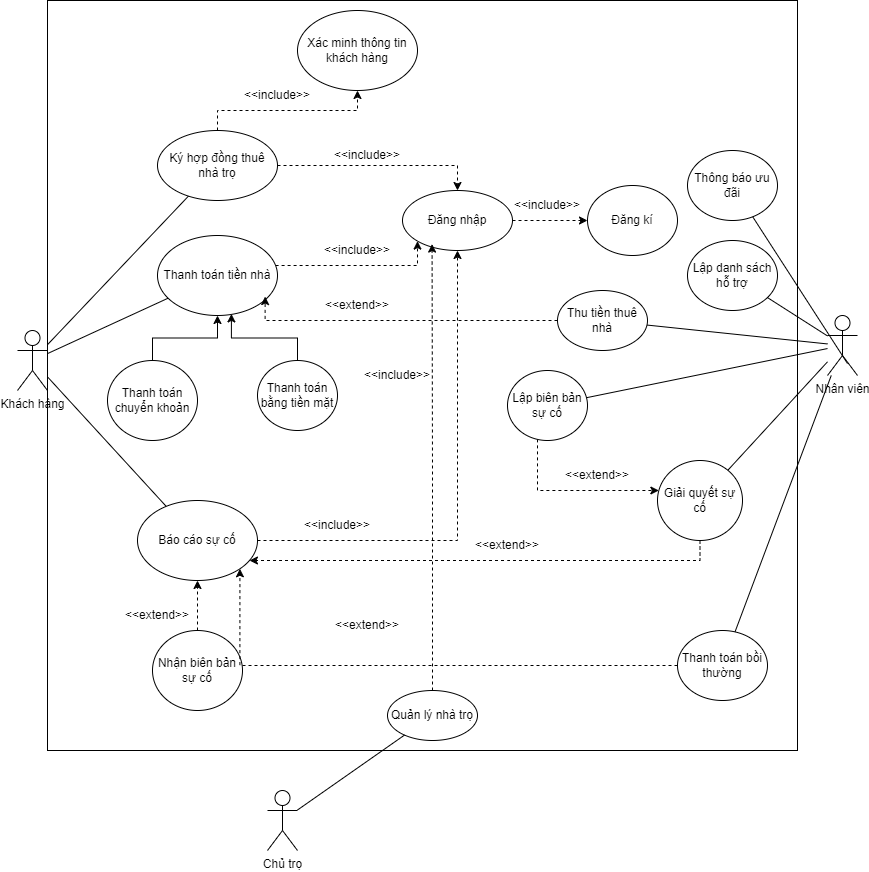

The diagram above was exported from draw.io. Its source (the exported page's mxGraphModel, read from the mxfile embedded in the PNG):
<mxGraphModel dx="880" dy="1534" grid="1" gridSize="10" guides="1" tooltips="1" connect="1" arrows="1" fold="1" page="1" pageScale="1" pageWidth="850" pageHeight="1100" math="0" shadow="0">
  <root>
    <mxCell id="0" />
    <mxCell id="1" parent="0" />
    <mxCell id="qcWO66QWIoaBvmpiMxDt-1" value="" style="whiteSpace=wrap;html=1;aspect=fixed;" parent="1" vertex="1">
      <mxGeometry x="70" y="-10" width="750" height="750" as="geometry" />
    </mxCell>
    <mxCell id="qcWO66QWIoaBvmpiMxDt-3" value="Khách hàng" style="shape=umlActor;verticalLabelPosition=bottom;verticalAlign=top;html=1;outlineConnect=0;" parent="1" vertex="1">
      <mxGeometry x="40" y="320" width="30" height="60" as="geometry" />
    </mxCell>
    <mxCell id="qcWO66QWIoaBvmpiMxDt-8" value="Chủ trọ" style="shape=umlActor;verticalLabelPosition=bottom;verticalAlign=top;html=1;outlineConnect=0;" parent="1" vertex="1">
      <mxGeometry x="290" y="780" width="30" height="60" as="geometry" />
    </mxCell>
    <mxCell id="qcWO66QWIoaBvmpiMxDt-12" value="Nhân viên" style="shape=umlActor;verticalLabelPosition=bottom;verticalAlign=top;html=1;outlineConnect=0;" parent="1" vertex="1">
      <mxGeometry x="850" y="305" width="30" height="60" as="geometry" />
    </mxCell>
    <mxCell id="qcWO66QWIoaBvmpiMxDt-51" style="edgeStyle=orthogonalEdgeStyle;rounded=0;orthogonalLoop=1;jettySize=auto;html=1;dashed=1;" parent="1" source="qcWO66QWIoaBvmpiMxDt-13" target="qcWO66QWIoaBvmpiMxDt-50" edge="1">
      <mxGeometry relative="1" as="geometry" />
    </mxCell>
    <mxCell id="qcWO66QWIoaBvmpiMxDt-13" value="Đăng nhập" style="ellipse;whiteSpace=wrap;html=1;" parent="1" vertex="1">
      <mxGeometry x="425" y="180" width="110" height="60" as="geometry" />
    </mxCell>
    <mxCell id="qcWO66QWIoaBvmpiMxDt-17" style="edgeStyle=orthogonalEdgeStyle;rounded=0;orthogonalLoop=1;jettySize=auto;html=1;dashed=1;" parent="1" source="qcWO66QWIoaBvmpiMxDt-14" target="qcWO66QWIoaBvmpiMxDt-13" edge="1">
      <mxGeometry relative="1" as="geometry">
        <Array as="points">
          <mxPoint x="480" y="155" />
        </Array>
      </mxGeometry>
    </mxCell>
    <mxCell id="qcWO66QWIoaBvmpiMxDt-76" style="edgeStyle=orthogonalEdgeStyle;rounded=0;orthogonalLoop=1;jettySize=auto;html=1;dashed=1;" parent="1" source="qcWO66QWIoaBvmpiMxDt-14" target="qcWO66QWIoaBvmpiMxDt-75" edge="1">
      <mxGeometry relative="1" as="geometry">
        <Array as="points">
          <mxPoint x="240" y="100" />
          <mxPoint x="380" y="100" />
        </Array>
      </mxGeometry>
    </mxCell>
    <mxCell id="qcWO66QWIoaBvmpiMxDt-14" value="Ký hợp đồng thuê nhà trọ" style="ellipse;whiteSpace=wrap;html=1;" parent="1" vertex="1">
      <mxGeometry x="180" y="120" width="120" height="70" as="geometry" />
    </mxCell>
    <mxCell id="qcWO66QWIoaBvmpiMxDt-20" value="&amp;lt;&amp;lt;include&amp;gt;&amp;gt;" style="text;html=1;align=center;verticalAlign=middle;whiteSpace=wrap;rounded=0;" parent="1" vertex="1">
      <mxGeometry x="360" y="130" width="60" height="30" as="geometry" />
    </mxCell>
    <mxCell id="qcWO66QWIoaBvmpiMxDt-22" value="" style="endArrow=none;html=1;rounded=0;" parent="1" source="qcWO66QWIoaBvmpiMxDt-3" target="qcWO66QWIoaBvmpiMxDt-14" edge="1">
      <mxGeometry width="50" height="50" relative="1" as="geometry">
        <mxPoint x="330" y="340" as="sourcePoint" />
        <mxPoint x="380" y="290" as="targetPoint" />
      </mxGeometry>
    </mxCell>
    <mxCell id="qcWO66QWIoaBvmpiMxDt-31" style="edgeStyle=orthogonalEdgeStyle;rounded=0;orthogonalLoop=1;jettySize=auto;html=1;dashed=1;" parent="1" source="qcWO66QWIoaBvmpiMxDt-23" target="qcWO66QWIoaBvmpiMxDt-13" edge="1">
      <mxGeometry relative="1" as="geometry">
        <Array as="points">
          <mxPoint x="440" y="255" />
        </Array>
      </mxGeometry>
    </mxCell>
    <mxCell id="qcWO66QWIoaBvmpiMxDt-23" value="Thanh toán tiền nhà" style="ellipse;whiteSpace=wrap;html=1;" parent="1" vertex="1">
      <mxGeometry x="180" y="225" width="120" height="80" as="geometry" />
    </mxCell>
    <mxCell id="qcWO66QWIoaBvmpiMxDt-24" value="Báo cáo sự cố" style="ellipse;whiteSpace=wrap;html=1;" parent="1" vertex="1">
      <mxGeometry x="160" y="490" width="120" height="80" as="geometry" />
    </mxCell>
    <mxCell id="qcWO66QWIoaBvmpiMxDt-25" value="" style="endArrow=none;html=1;rounded=0;" parent="1" source="qcWO66QWIoaBvmpiMxDt-3" target="qcWO66QWIoaBvmpiMxDt-23" edge="1">
      <mxGeometry width="50" height="50" relative="1" as="geometry">
        <mxPoint x="330" y="340" as="sourcePoint" />
        <mxPoint x="380" y="290" as="targetPoint" />
      </mxGeometry>
    </mxCell>
    <mxCell id="qcWO66QWIoaBvmpiMxDt-27" value="&amp;lt;&amp;lt;include&amp;gt;&amp;gt;" style="text;html=1;align=center;verticalAlign=middle;whiteSpace=wrap;rounded=0;" parent="1" vertex="1">
      <mxGeometry x="350" y="225" width="60" height="30" as="geometry" />
    </mxCell>
    <mxCell id="qcWO66QWIoaBvmpiMxDt-28" value="" style="endArrow=none;html=1;rounded=0;" parent="1" source="qcWO66QWIoaBvmpiMxDt-3" target="qcWO66QWIoaBvmpiMxDt-24" edge="1">
      <mxGeometry width="50" height="50" relative="1" as="geometry">
        <mxPoint x="330" y="340" as="sourcePoint" />
        <mxPoint x="380" y="290" as="targetPoint" />
      </mxGeometry>
    </mxCell>
    <mxCell id="qcWO66QWIoaBvmpiMxDt-29" style="edgeStyle=orthogonalEdgeStyle;rounded=0;orthogonalLoop=1;jettySize=auto;html=1;dashed=1;entryX=0.5;entryY=1;entryDx=0;entryDy=0;" parent="1" source="qcWO66QWIoaBvmpiMxDt-24" target="qcWO66QWIoaBvmpiMxDt-13" edge="1">
      <mxGeometry relative="1" as="geometry">
        <mxPoint x="570" y="290" as="targetPoint" />
      </mxGeometry>
    </mxCell>
    <mxCell id="qcWO66QWIoaBvmpiMxDt-30" value="&amp;lt;&amp;lt;include&amp;gt;&amp;gt;" style="text;html=1;align=center;verticalAlign=middle;whiteSpace=wrap;rounded=0;" parent="1" vertex="1">
      <mxGeometry x="330" y="500" width="60" height="30" as="geometry" />
    </mxCell>
    <mxCell id="qcWO66QWIoaBvmpiMxDt-35" style="edgeStyle=orthogonalEdgeStyle;rounded=0;orthogonalLoop=1;jettySize=auto;html=1;" parent="1" source="qcWO66QWIoaBvmpiMxDt-33" target="qcWO66QWIoaBvmpiMxDt-23" edge="1">
      <mxGeometry relative="1" as="geometry" />
    </mxCell>
    <mxCell id="qcWO66QWIoaBvmpiMxDt-33" value="Thanh toán chuyển khoản" style="ellipse;whiteSpace=wrap;html=1;" parent="1" vertex="1">
      <mxGeometry x="130" y="350" width="90" height="80" as="geometry" />
    </mxCell>
    <mxCell id="qcWO66QWIoaBvmpiMxDt-34" value="Thanh toán bằng tiền mặt" style="ellipse;whiteSpace=wrap;html=1;" parent="1" vertex="1">
      <mxGeometry x="280" y="350" width="80" height="70" as="geometry" />
    </mxCell>
    <mxCell id="qcWO66QWIoaBvmpiMxDt-36" style="edgeStyle=orthogonalEdgeStyle;rounded=0;orthogonalLoop=1;jettySize=auto;html=1;entryX=0.616;entryY=0.98;entryDx=0;entryDy=0;entryPerimeter=0;" parent="1" source="qcWO66QWIoaBvmpiMxDt-34" target="qcWO66QWIoaBvmpiMxDt-23" edge="1">
      <mxGeometry relative="1" as="geometry" />
    </mxCell>
    <mxCell id="qcWO66QWIoaBvmpiMxDt-40" style="edgeStyle=orthogonalEdgeStyle;rounded=0;orthogonalLoop=1;jettySize=auto;html=1;dashed=1;" parent="1" source="qcWO66QWIoaBvmpiMxDt-39" target="qcWO66QWIoaBvmpiMxDt-24" edge="1">
      <mxGeometry relative="1" as="geometry" />
    </mxCell>
    <mxCell id="qcWO66QWIoaBvmpiMxDt-39" value="&lt;span style=&quot;text-align: left;&quot;&gt;Nhận biên bản sự cố&lt;/span&gt;" style="ellipse;whiteSpace=wrap;html=1;" parent="1" vertex="1">
      <mxGeometry x="175" y="620" width="90" height="80" as="geometry" />
    </mxCell>
    <mxCell id="qcWO66QWIoaBvmpiMxDt-41" value="&amp;lt;&amp;lt;extend&amp;gt;&amp;gt;" style="text;html=1;align=center;verticalAlign=middle;whiteSpace=wrap;rounded=0;" parent="1" vertex="1">
      <mxGeometry x="150" y="590" width="60" height="30" as="geometry" />
    </mxCell>
    <mxCell id="qcWO66QWIoaBvmpiMxDt-42" value="Thu tiền thuê&lt;div&gt;nhà&lt;/div&gt;" style="ellipse;whiteSpace=wrap;html=1;" parent="1" vertex="1">
      <mxGeometry x="580" y="280" width="90" height="60" as="geometry" />
    </mxCell>
    <mxCell id="qcWO66QWIoaBvmpiMxDt-43" style="edgeStyle=orthogonalEdgeStyle;rounded=0;orthogonalLoop=1;jettySize=auto;html=1;entryX=0.897;entryY=0.763;entryDx=0;entryDy=0;entryPerimeter=0;dashed=1;" parent="1" source="qcWO66QWIoaBvmpiMxDt-42" target="qcWO66QWIoaBvmpiMxDt-23" edge="1">
      <mxGeometry relative="1" as="geometry">
        <Array as="points">
          <mxPoint x="575" y="310" />
          <mxPoint x="318" y="310" />
        </Array>
      </mxGeometry>
    </mxCell>
    <mxCell id="qcWO66QWIoaBvmpiMxDt-44" value="&amp;lt;&amp;lt;extend&amp;gt;&amp;gt;" style="text;html=1;align=center;verticalAlign=middle;whiteSpace=wrap;rounded=0;" parent="1" vertex="1">
      <mxGeometry x="350" y="280" width="60" height="30" as="geometry" />
    </mxCell>
    <mxCell id="qcWO66QWIoaBvmpiMxDt-45" value="" style="endArrow=none;html=1;rounded=0;" parent="1" source="qcWO66QWIoaBvmpiMxDt-42" target="qcWO66QWIoaBvmpiMxDt-12" edge="1">
      <mxGeometry width="50" height="50" relative="1" as="geometry">
        <mxPoint x="330" y="340" as="sourcePoint" />
        <mxPoint x="380" y="290" as="targetPoint" />
      </mxGeometry>
    </mxCell>
    <mxCell id="qcWO66QWIoaBvmpiMxDt-78" style="edgeStyle=orthogonalEdgeStyle;rounded=0;orthogonalLoop=1;jettySize=auto;html=1;dashed=1;" parent="1" source="qcWO66QWIoaBvmpiMxDt-46" target="qcWO66QWIoaBvmpiMxDt-54" edge="1">
      <mxGeometry relative="1" as="geometry">
        <Array as="points">
          <mxPoint x="560" y="480" />
          <mxPoint x="703" y="480" />
        </Array>
      </mxGeometry>
    </mxCell>
    <mxCell id="qcWO66QWIoaBvmpiMxDt-46" value="Lập biên bản sự cố" style="ellipse;whiteSpace=wrap;html=1;" parent="1" vertex="1">
      <mxGeometry x="530" y="360" width="80" height="70" as="geometry" />
    </mxCell>
    <mxCell id="qcWO66QWIoaBvmpiMxDt-48" value="&amp;lt;&amp;lt;extend&amp;gt;&amp;gt;" style="text;html=1;align=center;verticalAlign=middle;whiteSpace=wrap;rounded=0;" parent="1" vertex="1">
      <mxGeometry x="590" y="450" width="60" height="30" as="geometry" />
    </mxCell>
    <mxCell id="qcWO66QWIoaBvmpiMxDt-49" value="" style="endArrow=none;html=1;rounded=0;" parent="1" source="qcWO66QWIoaBvmpiMxDt-46" target="qcWO66QWIoaBvmpiMxDt-12" edge="1">
      <mxGeometry width="50" height="50" relative="1" as="geometry">
        <mxPoint x="330" y="530" as="sourcePoint" />
        <mxPoint x="380" y="480" as="targetPoint" />
      </mxGeometry>
    </mxCell>
    <mxCell id="qcWO66QWIoaBvmpiMxDt-50" value="Đăng kí" style="ellipse;whiteSpace=wrap;html=1;" parent="1" vertex="1">
      <mxGeometry x="610" y="175" width="90" height="70" as="geometry" />
    </mxCell>
    <mxCell id="qcWO66QWIoaBvmpiMxDt-53" value="&amp;lt;&amp;lt;include&amp;gt;&amp;gt;" style="text;html=1;align=center;verticalAlign=middle;whiteSpace=wrap;rounded=0;" parent="1" vertex="1">
      <mxGeometry x="540" y="180" width="60" height="30" as="geometry" />
    </mxCell>
    <mxCell id="qcWO66QWIoaBvmpiMxDt-56" style="edgeStyle=orthogonalEdgeStyle;rounded=0;orthogonalLoop=1;jettySize=auto;html=1;dashed=1;" parent="1" source="qcWO66QWIoaBvmpiMxDt-54" target="qcWO66QWIoaBvmpiMxDt-24" edge="1">
      <mxGeometry relative="1" as="geometry">
        <Array as="points">
          <mxPoint x="530" y="550" />
          <mxPoint x="530" y="550" />
        </Array>
      </mxGeometry>
    </mxCell>
    <mxCell id="qcWO66QWIoaBvmpiMxDt-54" value="Giải quyết sự cố" style="ellipse;whiteSpace=wrap;html=1;" parent="1" vertex="1">
      <mxGeometry x="680" y="450" width="85" height="80" as="geometry" />
    </mxCell>
    <mxCell id="qcWO66QWIoaBvmpiMxDt-57" value="&amp;lt;&amp;lt;extend&amp;gt;&amp;gt;" style="text;html=1;align=center;verticalAlign=middle;whiteSpace=wrap;rounded=0;" parent="1" vertex="1">
      <mxGeometry x="500" y="520" width="60" height="30" as="geometry" />
    </mxCell>
    <mxCell id="qcWO66QWIoaBvmpiMxDt-58" value="" style="endArrow=none;html=1;rounded=0;" parent="1" source="qcWO66QWIoaBvmpiMxDt-54" target="qcWO66QWIoaBvmpiMxDt-12" edge="1">
      <mxGeometry width="50" height="50" relative="1" as="geometry">
        <mxPoint x="300" y="610" as="sourcePoint" />
        <mxPoint x="350" y="560" as="targetPoint" />
      </mxGeometry>
    </mxCell>
    <mxCell id="qcWO66QWIoaBvmpiMxDt-59" value="Quản lý nhà trọ" style="ellipse;whiteSpace=wrap;html=1;" parent="1" vertex="1">
      <mxGeometry x="410" y="680" width="90" height="50" as="geometry" />
    </mxCell>
    <mxCell id="qcWO66QWIoaBvmpiMxDt-62" value="" style="endArrow=none;html=1;rounded=0;" parent="1" source="qcWO66QWIoaBvmpiMxDt-8" target="qcWO66QWIoaBvmpiMxDt-59" edge="1">
      <mxGeometry width="50" height="50" relative="1" as="geometry">
        <mxPoint x="320" y="610" as="sourcePoint" />
        <mxPoint x="370" y="560" as="targetPoint" />
      </mxGeometry>
    </mxCell>
    <mxCell id="qcWO66QWIoaBvmpiMxDt-65" style="edgeStyle=orthogonalEdgeStyle;rounded=0;orthogonalLoop=1;jettySize=auto;html=1;entryX=1;entryY=1;entryDx=0;entryDy=0;dashed=1;" parent="1" source="qcWO66QWIoaBvmpiMxDt-63" target="qcWO66QWIoaBvmpiMxDt-24" edge="1">
      <mxGeometry relative="1" as="geometry" />
    </mxCell>
    <mxCell id="qcWO66QWIoaBvmpiMxDt-63" value="Thanh toán bồi thường" style="ellipse;whiteSpace=wrap;html=1;" parent="1" vertex="1">
      <mxGeometry x="700" y="620" width="90" height="70" as="geometry" />
    </mxCell>
    <mxCell id="qcWO66QWIoaBvmpiMxDt-66" value="" style="endArrow=none;html=1;rounded=0;" parent="1" source="qcWO66QWIoaBvmpiMxDt-63" target="qcWO66QWIoaBvmpiMxDt-12" edge="1">
      <mxGeometry width="50" height="50" relative="1" as="geometry">
        <mxPoint x="320" y="610" as="sourcePoint" />
        <mxPoint x="370" y="560" as="targetPoint" />
      </mxGeometry>
    </mxCell>
    <mxCell id="qcWO66QWIoaBvmpiMxDt-67" value="&amp;lt;&amp;lt;extend&amp;gt;&amp;gt;" style="text;html=1;align=center;verticalAlign=middle;whiteSpace=wrap;rounded=0;" parent="1" vertex="1">
      <mxGeometry x="360" y="600" width="60" height="30" as="geometry" />
    </mxCell>
    <mxCell id="qcWO66QWIoaBvmpiMxDt-69" style="edgeStyle=orthogonalEdgeStyle;rounded=0;orthogonalLoop=1;jettySize=auto;html=1;entryX=0.269;entryY=0.893;entryDx=0;entryDy=0;entryPerimeter=0;dashed=1;" parent="1" source="qcWO66QWIoaBvmpiMxDt-59" target="qcWO66QWIoaBvmpiMxDt-13" edge="1">
      <mxGeometry relative="1" as="geometry" />
    </mxCell>
    <mxCell id="qcWO66QWIoaBvmpiMxDt-71" value="&amp;lt;&amp;lt;include&amp;gt;&amp;gt;" style="text;html=1;align=center;verticalAlign=middle;whiteSpace=wrap;rounded=0;" parent="1" vertex="1">
      <mxGeometry x="390" y="350" width="60" height="30" as="geometry" />
    </mxCell>
    <mxCell id="qcWO66QWIoaBvmpiMxDt-75" value="Xác minh thông tin khách hàng" style="ellipse;whiteSpace=wrap;html=1;" parent="1" vertex="1">
      <mxGeometry x="320" width="120" height="80" as="geometry" />
    </mxCell>
    <mxCell id="qcWO66QWIoaBvmpiMxDt-77" value="&amp;lt;&amp;lt;include&amp;gt;&amp;gt;" style="text;html=1;align=center;verticalAlign=middle;whiteSpace=wrap;rounded=0;" parent="1" vertex="1">
      <mxGeometry x="270" y="70" width="60" height="30" as="geometry" />
    </mxCell>
    <mxCell id="7jfo9mcAQCzS4rCvl5YR-1" value="Thông báo ưu đãi" style="ellipse;whiteSpace=wrap;html=1;" vertex="1" parent="1">
      <mxGeometry x="710" y="140" width="90" height="70" as="geometry" />
    </mxCell>
    <mxCell id="7jfo9mcAQCzS4rCvl5YR-2" value="Lập danh sách hỗ trợ" style="ellipse;whiteSpace=wrap;html=1;" vertex="1" parent="1">
      <mxGeometry x="710" y="230" width="90" height="70" as="geometry" />
    </mxCell>
    <mxCell id="7jfo9mcAQCzS4rCvl5YR-3" value="" style="endArrow=none;html=1;rounded=0;" edge="1" parent="1" source="7jfo9mcAQCzS4rCvl5YR-2" target="qcWO66QWIoaBvmpiMxDt-12">
      <mxGeometry width="50" height="50" relative="1" as="geometry">
        <mxPoint x="679" y="325" as="sourcePoint" />
        <mxPoint x="860" y="343" as="targetPoint" />
      </mxGeometry>
    </mxCell>
    <mxCell id="7jfo9mcAQCzS4rCvl5YR-4" value="" style="endArrow=none;html=1;rounded=0;" edge="1" parent="1" source="7jfo9mcAQCzS4rCvl5YR-1">
      <mxGeometry width="50" height="50" relative="1" as="geometry">
        <mxPoint x="689" y="335" as="sourcePoint" />
        <mxPoint x="870" y="353" as="targetPoint" />
      </mxGeometry>
    </mxCell>
  </root>
</mxGraphModel>